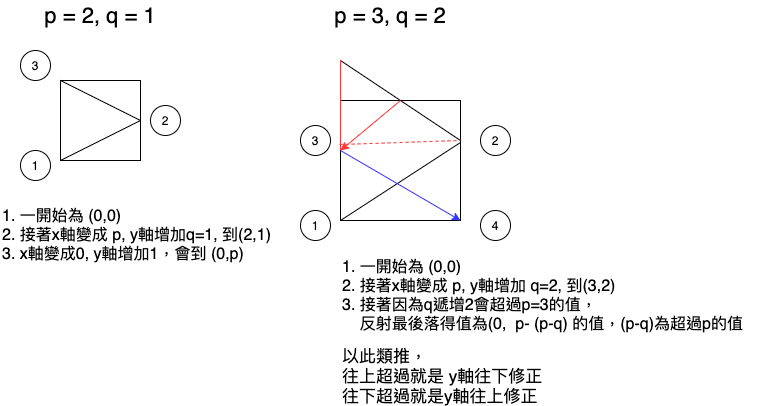

The diagram above was exported from draw.io. Its source (the exported page's mxGraphModel, read from the mxfile embedded in the PNG):
<mxGraphModel dx="946" dy="680" grid="1" gridSize="10" guides="1" tooltips="1" connect="1" arrows="1" fold="1" page="1" pageScale="1" pageWidth="827" pageHeight="1169" math="0" shadow="0">
  <root>
    <mxCell id="0" />
    <mxCell id="1" parent="0" />
    <mxCell id="rqfI_PNs3Vudp7kPuuUC-1" value="&lt;font style=&quot;font-size: 22px&quot;&gt;p = 2, q = 1&lt;/font&gt;" style="text;html=1;strokeColor=none;fillColor=none;align=center;verticalAlign=middle;whiteSpace=wrap;rounded=0;" vertex="1" parent="1">
      <mxGeometry x="110" y="50" width="140" height="30" as="geometry" />
    </mxCell>
    <mxCell id="rqfI_PNs3Vudp7kPuuUC-2" value="" style="rounded=0;whiteSpace=wrap;html=1;" vertex="1" parent="1">
      <mxGeometry x="140" y="130" width="80" height="80" as="geometry" />
    </mxCell>
    <mxCell id="rqfI_PNs3Vudp7kPuuUC-3" value="" style="endArrow=none;html=1;entryX=1;entryY=0.5;entryDx=0;entryDy=0;exitX=0;exitY=1;exitDx=0;exitDy=0;" edge="1" parent="1" source="rqfI_PNs3Vudp7kPuuUC-2" target="rqfI_PNs3Vudp7kPuuUC-2">
      <mxGeometry width="50" height="50" relative="1" as="geometry">
        <mxPoint x="150" y="220" as="sourcePoint" />
        <mxPoint x="200" y="170" as="targetPoint" />
      </mxGeometry>
    </mxCell>
    <mxCell id="rqfI_PNs3Vudp7kPuuUC-4" value="" style="endArrow=none;html=1;exitX=0;exitY=0;exitDx=0;exitDy=0;" edge="1" parent="1" source="rqfI_PNs3Vudp7kPuuUC-2">
      <mxGeometry width="50" height="50" relative="1" as="geometry">
        <mxPoint x="150" y="220" as="sourcePoint" />
        <mxPoint x="220" y="170" as="targetPoint" />
      </mxGeometry>
    </mxCell>
    <mxCell id="rqfI_PNs3Vudp7kPuuUC-5" value="&lt;font style=&quot;font-size: 22px&quot;&gt;p = 3, q = 2&lt;/font&gt;" style="text;html=1;strokeColor=none;fillColor=none;align=center;verticalAlign=middle;whiteSpace=wrap;rounded=0;" vertex="1" parent="1">
      <mxGeometry x="400" y="50" width="140" height="30" as="geometry" />
    </mxCell>
    <mxCell id="rqfI_PNs3Vudp7kPuuUC-6" value="" style="rounded=0;whiteSpace=wrap;html=1;" vertex="1" parent="1">
      <mxGeometry x="420" y="150" width="120" height="120" as="geometry" />
    </mxCell>
    <mxCell id="rqfI_PNs3Vudp7kPuuUC-7" value="" style="endArrow=none;html=1;entryX=1;entryY=0.35;entryDx=0;entryDy=0;exitX=0;exitY=1;exitDx=0;exitDy=0;entryPerimeter=0;" edge="1" parent="1" source="rqfI_PNs3Vudp7kPuuUC-6" target="rqfI_PNs3Vudp7kPuuUC-6">
      <mxGeometry width="50" height="50" relative="1" as="geometry">
        <mxPoint x="430" y="240" as="sourcePoint" />
        <mxPoint x="480" y="190" as="targetPoint" />
      </mxGeometry>
    </mxCell>
    <mxCell id="rqfI_PNs3Vudp7kPuuUC-8" value="" style="endArrow=none;html=1;" edge="1" parent="1">
      <mxGeometry width="50" height="50" relative="1" as="geometry">
        <mxPoint x="420" y="110" as="sourcePoint" />
        <mxPoint x="540" y="190" as="targetPoint" />
      </mxGeometry>
    </mxCell>
    <mxCell id="rqfI_PNs3Vudp7kPuuUC-9" value="" style="endArrow=none;html=1;exitX=0;exitY=0.417;exitDx=0;exitDy=0;exitPerimeter=0;strokeColor=#FF3333;" edge="1" parent="1" source="rqfI_PNs3Vudp7kPuuUC-6">
      <mxGeometry width="50" height="50" relative="1" as="geometry">
        <mxPoint x="400" y="160" as="sourcePoint" />
        <mxPoint x="420" y="110" as="targetPoint" />
      </mxGeometry>
    </mxCell>
    <mxCell id="rqfI_PNs3Vudp7kPuuUC-10" value="" style="endArrow=none;html=1;exitX=-0.008;exitY=0.367;exitDx=0;exitDy=0;exitPerimeter=0;strokeColor=#FF3333;dashed=1;" edge="1" parent="1" source="rqfI_PNs3Vudp7kPuuUC-6">
      <mxGeometry width="50" height="50" relative="1" as="geometry">
        <mxPoint x="430" y="210.03999999999996" as="sourcePoint" />
        <mxPoint x="540" y="190" as="targetPoint" />
      </mxGeometry>
    </mxCell>
    <mxCell id="rqfI_PNs3Vudp7kPuuUC-11" value="" style="endArrow=none;html=1;strokeColor=#FF3333;startArrow=classic;startFill=1;" edge="1" parent="1">
      <mxGeometry width="50" height="50" relative="1" as="geometry">
        <mxPoint x="420" y="200" as="sourcePoint" />
        <mxPoint x="480" y="150" as="targetPoint" />
      </mxGeometry>
    </mxCell>
    <mxCell id="rqfI_PNs3Vudp7kPuuUC-12" value="&lt;font style=&quot;font-size: 16px&quot;&gt;1. 一開始為 (0,0)&lt;br&gt;2. 接著x軸變成 p, y軸增加q=1, 到(2,1)&lt;br&gt;3. x軸變成0, y軸增加1，會到 (0,p)&lt;/font&gt;" style="text;html=1;align=left;verticalAlign=middle;resizable=0;points=[];autosize=1;" vertex="1" parent="1">
      <mxGeometry x="80" y="260" width="280" height="50" as="geometry" />
    </mxCell>
    <mxCell id="rqfI_PNs3Vudp7kPuuUC-13" value="1" style="ellipse;whiteSpace=wrap;html=1;" vertex="1" parent="1">
      <mxGeometry x="100" y="200" width="30" height="30" as="geometry" />
    </mxCell>
    <mxCell id="rqfI_PNs3Vudp7kPuuUC-14" value="2" style="ellipse;whiteSpace=wrap;html=1;" vertex="1" parent="1">
      <mxGeometry x="230" y="155" width="30" height="30" as="geometry" />
    </mxCell>
    <mxCell id="rqfI_PNs3Vudp7kPuuUC-15" value="3" style="ellipse;whiteSpace=wrap;html=1;" vertex="1" parent="1">
      <mxGeometry x="100" y="100" width="30" height="30" as="geometry" />
    </mxCell>
    <mxCell id="rqfI_PNs3Vudp7kPuuUC-16" value="1" style="ellipse;whiteSpace=wrap;html=1;" vertex="1" parent="1">
      <mxGeometry x="380" y="260" width="30" height="30" as="geometry" />
    </mxCell>
    <mxCell id="rqfI_PNs3Vudp7kPuuUC-17" value="2" style="ellipse;whiteSpace=wrap;html=1;" vertex="1" parent="1">
      <mxGeometry x="560" y="175" width="30" height="30" as="geometry" />
    </mxCell>
    <mxCell id="rqfI_PNs3Vudp7kPuuUC-18" value="3" style="ellipse;whiteSpace=wrap;html=1;" vertex="1" parent="1">
      <mxGeometry x="380" y="175" width="30" height="30" as="geometry" />
    </mxCell>
    <mxCell id="rqfI_PNs3Vudp7kPuuUC-19" value="" style="endArrow=none;html=1;startArrow=classic;startFill=1;exitX=1;exitY=1;exitDx=0;exitDy=0;strokeColor=#3333FF;" edge="1" parent="1" source="rqfI_PNs3Vudp7kPuuUC-6">
      <mxGeometry width="50" height="50" relative="1" as="geometry">
        <mxPoint x="430" y="210" as="sourcePoint" />
        <mxPoint x="420" y="200" as="targetPoint" />
      </mxGeometry>
    </mxCell>
    <mxCell id="rqfI_PNs3Vudp7kPuuUC-20" value="4" style="ellipse;whiteSpace=wrap;html=1;" vertex="1" parent="1">
      <mxGeometry x="560" y="260" width="30" height="30" as="geometry" />
    </mxCell>
    <mxCell id="rqfI_PNs3Vudp7kPuuUC-21" value="&lt;font style=&quot;font-size: 16px&quot;&gt;1. 一開始為 (0,0)&lt;br&gt;2. 接著x軸變成 p, y軸增加 q=2, 到(3,2)&lt;br&gt;3. 接著因為q遞增2會超過p=3的值，&lt;br&gt;&amp;nbsp; &amp;nbsp; 反射最後落得值為(0,&amp;nbsp; p- (p-q) 的值，(p-q)為超過p的值&lt;/font&gt;" style="text;html=1;align=left;verticalAlign=middle;resizable=0;points=[];autosize=1;" vertex="1" parent="1">
      <mxGeometry x="420" y="310" width="420" height="70" as="geometry" />
    </mxCell>
    <mxCell id="rqfI_PNs3Vudp7kPuuUC-22" value="&lt;font style=&quot;font-size: 17px&quot;&gt;以此類推，&lt;br&gt;往上超過就是 y軸往下修正&lt;br&gt;往下超過就是y軸往上修正&lt;br&gt;&lt;/font&gt;" style="text;html=1;strokeColor=none;fillColor=none;align=left;verticalAlign=middle;whiteSpace=wrap;rounded=0;" vertex="1" parent="1">
      <mxGeometry x="420" y="410" width="270" height="30" as="geometry" />
    </mxCell>
  </root>
</mxGraphModel>